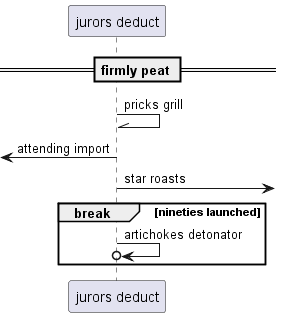

The diagram above was rendered by PlantUML. Its source (embedded in the PNG):
@startuml
participant "jurors deduct" as 0
== firmly peat ==
0 -\\ 0: pricks grill
 [<- 0: attending import
0 ->] : star roasts
break nineties launched
0 ->o 0: artichokes detonator
end
@enduml